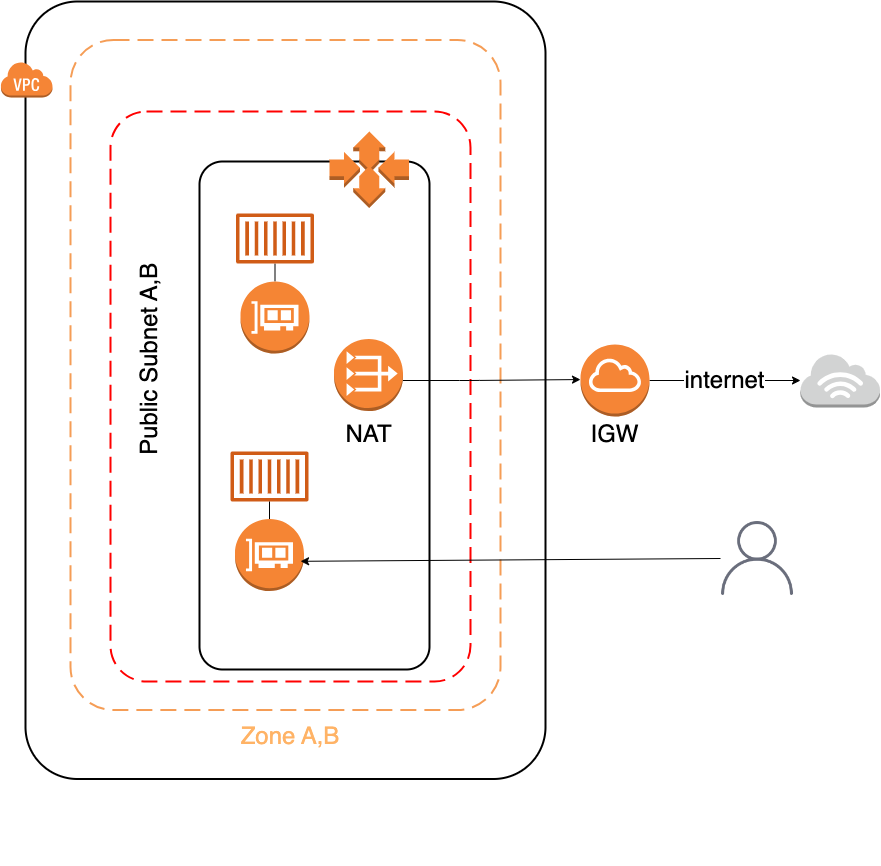

The diagram above was exported from draw.io. Its source (the exported page's mxGraphModel, read from the mxfile embedded in the PNG):
<mxGraphModel dx="2154" dy="785" grid="1" gridSize="10" guides="1" tooltips="1" connect="1" arrows="1" fold="1" page="1" pageScale="1" pageWidth="827" pageHeight="1169" math="0" shadow="0">
  <root>
    <mxCell id="0" />
    <mxCell id="1" parent="0" />
    <mxCell id="-WZNjvGW5oF9Il5qYhNU-3" value="" style="rounded=1;arcSize=10;dashed=1;strokeColor=#ff0000;fillColor=none;gradientColor=none;dashPattern=8 4;strokeWidth=2;fontSize=24;fontColor=#000000;" vertex="1" parent="1">
      <mxGeometry x="50" y="120" width="360" height="570" as="geometry" />
    </mxCell>
    <mxCell id="-WZNjvGW5oF9Il5qYhNU-5" value="" style="rounded=1;arcSize=10;dashed=0;fillColor=none;gradientColor=none;strokeWidth=2;fontSize=24;fontColor=#FFB366;" vertex="1" parent="1">
      <mxGeometry x="139" y="170" width="230" height="508" as="geometry" />
    </mxCell>
    <mxCell id="-WZNjvGW5oF9Il5qYhNU-7" value="Zone A,B" style="text;html=1;strokeColor=none;fillColor=none;align=center;verticalAlign=middle;whiteSpace=wrap;rounded=0;fontColor=#FFB366;fontSize=24;" vertex="1" parent="1">
      <mxGeometry x="161" y="710" width="138" height="70" as="geometry" />
    </mxCell>
    <mxCell id="-WZNjvGW5oF9Il5qYhNU-10" value="Public Subnet A,B" style="text;html=1;strokeColor=none;fillColor=none;align=center;verticalAlign=middle;whiteSpace=wrap;rounded=0;fontColor=#000000;fontSize=24;rotation=-90;" vertex="1" parent="1">
      <mxGeometry x="-17.5" y="333.5" width="211" height="70" as="geometry" />
    </mxCell>
    <mxCell id="-WZNjvGW5oF9Il5qYhNU-13" value="" style="group" vertex="1" connectable="0" parent="1">
      <mxGeometry x="170" y="460" width="78" height="139.5" as="geometry" />
    </mxCell>
    <mxCell id="-WZNjvGW5oF9Il5qYhNU-14" value="" style="outlineConnect=0;dashed=0;verticalLabelPosition=bottom;verticalAlign=top;align=center;html=1;shape=mxgraph.aws3.elastic_network_interface;fillColor=#F58534;gradientColor=none;strokeColor=#CC6600;fontSize=24;fontColor=#000000;" vertex="1" parent="-WZNjvGW5oF9Il5qYhNU-13">
      <mxGeometry x="4.5" y="67.5" width="69" height="72" as="geometry" />
    </mxCell>
    <mxCell id="-WZNjvGW5oF9Il5qYhNU-15" value="" style="outlineConnect=0;fontColor=#232F3E;gradientColor=none;fillColor=#D05C17;strokeColor=none;dashed=0;verticalLabelPosition=bottom;verticalAlign=top;align=center;html=1;fontSize=12;fontStyle=0;aspect=fixed;pointerEvents=1;shape=mxgraph.aws4.container_1;" vertex="1" parent="-WZNjvGW5oF9Il5qYhNU-13">
      <mxGeometry width="78" height="50" as="geometry" />
    </mxCell>
    <mxCell id="-WZNjvGW5oF9Il5qYhNU-16" value="" style="endArrow=none;html=1;fontSize=24;fontColor=#000000;exitX=0.5;exitY=0;exitDx=0;exitDy=0;exitPerimeter=0;" edge="1" parent="-WZNjvGW5oF9Il5qYhNU-13" source="-WZNjvGW5oF9Il5qYhNU-14" target="-WZNjvGW5oF9Il5qYhNU-15">
      <mxGeometry width="50" height="50" relative="1" as="geometry">
        <mxPoint x="40" y="-290.0451926769938" as="sourcePoint" />
        <mxPoint x="40" y="-272.5" as="targetPoint" />
      </mxGeometry>
    </mxCell>
    <mxCell id="-WZNjvGW5oF9Il5qYhNU-17" value="" style="group" vertex="1" connectable="0" parent="1">
      <mxGeometry x="253.5" y="247.5" width="231.5" height="627.5" as="geometry" />
    </mxCell>
    <mxCell id="-WZNjvGW5oF9Il5qYhNU-12" value="" style="outlineConnect=0;dashed=0;verticalLabelPosition=bottom;verticalAlign=top;align=center;html=1;shape=mxgraph.aws3.vpc_nat_gateway;fillColor=#F58534;gradientColor=none;strokeColor=#CC6600;fontSize=24;fontColor=#000000;" vertex="1" parent="-WZNjvGW5oF9Il5qYhNU-17">
      <mxGeometry x="20" y="100" width="69" height="72" as="geometry" />
    </mxCell>
    <mxCell id="-WZNjvGW5oF9Il5qYhNU-4" value="" style="rounded=1;arcSize=10;dashed=1;strokeColor=#F59D56;fillColor=none;gradientColor=none;dashPattern=8 4;strokeWidth=2;" vertex="1" parent="-WZNjvGW5oF9Il5qYhNU-17">
      <mxGeometry x="-243.5" y="-199" width="430" height="670" as="geometry" />
    </mxCell>
    <mxCell id="-WZNjvGW5oF9Il5qYhNU-2" value="" style="rounded=1;arcSize=10;dashed=0;fillColor=none;gradientColor=none;strokeWidth=2;fontSize=24;fontColor=#000000;" vertex="1" parent="-WZNjvGW5oF9Il5qYhNU-17">
      <mxGeometry x="-288.5" y="-237.5" width="520" height="777.5" as="geometry" />
    </mxCell>
    <mxCell id="-WZNjvGW5oF9Il5qYhNU-39" value="" style="dashed=0;html=1;shape=mxgraph.aws3.virtual_private_cloud;fillColor=#F58536;gradientColor=none;dashed=0;strokeColor=#CC6600;fontSize=24;fontColor=#000000;" vertex="1" parent="-WZNjvGW5oF9Il5qYhNU-17">
      <mxGeometry x="-313.5" y="-177.5" width="52" height="36" as="geometry" />
    </mxCell>
    <mxCell id="-WZNjvGW5oF9Il5qYhNU-23" value="" style="outlineConnect=0;dashed=0;verticalLabelPosition=bottom;verticalAlign=top;align=center;html=1;shape=mxgraph.aws3.internet_gateway;fillColor=#F58536;gradientColor=none;strokeColor=#CC6600;fontSize=24;fontColor=#000000;" vertex="1" parent="1">
      <mxGeometry x="520" y="353" width="69" height="72" as="geometry" />
    </mxCell>
    <mxCell id="-WZNjvGW5oF9Il5qYhNU-32" value="IGW" style="text;html=1;strokeColor=none;fillColor=none;align=center;verticalAlign=middle;whiteSpace=wrap;rounded=0;fontColor=#000000;fontSize=24;" vertex="1" parent="1">
      <mxGeometry x="515" y="408" width="79" height="70" as="geometry" />
    </mxCell>
    <mxCell id="-WZNjvGW5oF9Il5qYhNU-36" value="" style="outlineConnect=0;dashed=0;verticalLabelPosition=bottom;verticalAlign=top;align=center;html=1;shape=mxgraph.aws3.internet_3;fillColor=#D2D3D3;gradientColor=none;strokeColor=#CC6600;fontSize=24;fontColor=#FF3333;" vertex="1" parent="1">
      <mxGeometry x="740" y="362" width="79.5" height="54" as="geometry" />
    </mxCell>
    <mxCell id="-WZNjvGW5oF9Il5qYhNU-37" value="" style="edgeStyle=segmentEdgeStyle;endArrow=classic;html=1;fontSize=24;fontColor=#FF3333;entryX=0;entryY=0.5;entryDx=0;entryDy=0;entryPerimeter=0;" edge="1" parent="1" source="-WZNjvGW5oF9Il5qYhNU-12" target="-WZNjvGW5oF9Il5qYhNU-23">
      <mxGeometry width="50" height="50" relative="1" as="geometry">
        <mxPoint x="619" y="860" as="sourcePoint" />
        <mxPoint x="689" y="810" as="targetPoint" />
        <Array as="points">
          <mxPoint x="409" y="389" />
          <mxPoint x="499" y="388" />
        </Array>
      </mxGeometry>
    </mxCell>
    <mxCell id="-WZNjvGW5oF9Il5qYhNU-38" value="internet" style="endArrow=classic;html=1;fontSize=24;fontColor=#000000;exitX=1;exitY=0.5;exitDx=0;exitDy=0;exitPerimeter=0;" edge="1" parent="1" source="-WZNjvGW5oF9Il5qYhNU-23" target="-WZNjvGW5oF9Il5qYhNU-36">
      <mxGeometry width="50" height="50" relative="1" as="geometry">
        <mxPoint x="610" y="510" as="sourcePoint" />
        <mxPoint x="730" y="389" as="targetPoint" />
      </mxGeometry>
    </mxCell>
    <mxCell id="-WZNjvGW5oF9Il5qYhNU-41" value="" style="outlineConnect=0;dashed=0;verticalLabelPosition=bottom;verticalAlign=top;align=center;html=1;shape=mxgraph.aws3.auto_scaling;fillColor=#F58534;gradientColor=none;strokeColor=#CC6600;fontSize=24;fontColor=#000000;" vertex="1" parent="1">
      <mxGeometry x="269" y="140" width="79.5" height="76.5" as="geometry" />
    </mxCell>
    <mxCell id="-WZNjvGW5oF9Il5qYhNU-49" value="NAT" style="text;html=1;strokeColor=none;fillColor=none;align=center;verticalAlign=middle;whiteSpace=wrap;rounded=0;fontColor=#000000;fontSize=24;" vertex="1" parent="1">
      <mxGeometry x="269" y="408" width="79" height="70" as="geometry" />
    </mxCell>
    <mxCell id="-WZNjvGW5oF9Il5qYhNU-50" value="" style="endArrow=classic;html=1;fontSize=24;fontColor=#000000;exitX=0;exitY=0.5;exitDx=0;exitDy=0;entryX=0.529;entryY=0.72;entryDx=0;entryDy=0;entryPerimeter=0;" edge="1" parent="1" source="-WZNjvGW5oF9Il5qYhNU-52" target="-WZNjvGW5oF9Il5qYhNU-2">
      <mxGeometry width="50" height="50" relative="1" as="geometry">
        <mxPoint x="710" y="773" as="sourcePoint" />
        <mxPoint x="670" y="690" as="targetPoint" />
      </mxGeometry>
    </mxCell>
    <mxCell id="-WZNjvGW5oF9Il5qYhNU-52" value="" style="shape=image;html=1;verticalAlign=top;verticalLabelPosition=bottom;labelBackgroundColor=#ffffff;imageAspect=0;aspect=fixed;image=https://cdn4.iconfinder.com/data/icons/mayssam/512/user-128.png" vertex="1" parent="1">
      <mxGeometry x="660" y="530" width="74" height="74" as="geometry" />
    </mxCell>
    <mxCell id="-WZNjvGW5oF9Il5qYhNU-19" value="" style="outlineConnect=0;fontColor=#232F3E;gradientColor=none;fillColor=#D05C17;strokeColor=none;dashed=0;verticalLabelPosition=bottom;verticalAlign=top;align=center;html=1;fontSize=12;fontStyle=0;aspect=fixed;pointerEvents=1;shape=mxgraph.aws4.container_1;" vertex="1" parent="1">
      <mxGeometry x="175.5" y="222" width="78" height="50" as="geometry" />
    </mxCell>
    <mxCell id="-WZNjvGW5oF9Il5qYhNU-18" value="" style="outlineConnect=0;dashed=0;verticalLabelPosition=bottom;verticalAlign=top;align=center;html=1;shape=mxgraph.aws3.elastic_network_interface;fillColor=#F58534;gradientColor=none;strokeColor=#CC6600;fontSize=24;fontColor=#000000;" vertex="1" parent="1">
      <mxGeometry x="180" y="290" width="69" height="72" as="geometry" />
    </mxCell>
    <mxCell id="-WZNjvGW5oF9Il5qYhNU-20" value="" style="endArrow=none;html=1;fontSize=24;fontColor=#000000;exitX=0.5;exitY=0;exitDx=0;exitDy=0;exitPerimeter=0;" edge="1" parent="1" source="-WZNjvGW5oF9Il5qYhNU-18" target="-WZNjvGW5oF9Il5qYhNU-19">
      <mxGeometry width="50" height="50" relative="1" as="geometry">
        <mxPoint x="300" y="-30.045192676993793" as="sourcePoint" />
        <mxPoint x="300" y="-12.5" as="targetPoint" />
      </mxGeometry>
    </mxCell>
  </root>
</mxGraphModel>